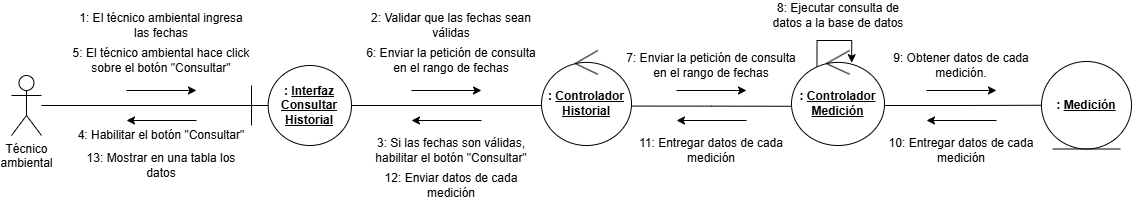

The diagram above was exported from draw.io. Its source (the exported page's mxGraphModel, read from the mxfile embedded in the PNG):
<mxGraphModel dx="1288" dy="754" grid="1" gridSize="10" guides="1" tooltips="1" connect="1" arrows="1" fold="1" page="1" pageScale="1" pageWidth="827" pageHeight="1169" math="0" shadow="0">
  <root>
    <mxCell id="0" />
    <mxCell id="1" parent="0" />
    <mxCell id="24yZ79QioBRkU-SW-2Tg-2" parent="1" style="shape=umlActor;verticalLabelPosition=bottom;verticalAlign=top;html=1;outlineConnect=0;" value="Técnico&lt;div&gt;ambiental&lt;/div&gt;" vertex="1">
      <mxGeometry height="60" width="30" x="80" y="555" as="geometry" />
    </mxCell>
    <mxCell id="I9hPnXZZpZieb8O_mfiF-1" parent="1" style="shape=umlBoundary;whiteSpace=wrap;html=1;" value="&lt;b&gt;: &lt;u&gt;Interfaz Consultar Historial&lt;/u&gt;&lt;br&gt;&lt;/b&gt;" vertex="1">
      <mxGeometry height="80" width="100" x="320" y="545" as="geometry" />
    </mxCell>
    <mxCell id="I9hPnXZZpZieb8O_mfiF-2" edge="1" parent="1" source="24yZ79QioBRkU-SW-2Tg-2" style="edgeStyle=orthogonalEdgeStyle;rounded=0;orthogonalLoop=1;jettySize=auto;html=1;entryX=0.001;entryY=0.5;entryDx=0;entryDy=0;entryPerimeter=0;endArrow=none;endFill=0;" target="I9hPnXZZpZieb8O_mfiF-1">
      <mxGeometry relative="1" as="geometry" />
    </mxCell>
    <mxCell id="I9hPnXZZpZieb8O_mfiF-3" edge="1" parent="1" style="endArrow=classic;html=1;rounded=0;" value="">
      <mxGeometry height="50" relative="1" width="50" as="geometry">
        <mxPoint x="195" y="570" as="sourcePoint" />
        <mxPoint x="265" y="570" as="targetPoint" />
      </mxGeometry>
    </mxCell>
    <mxCell id="I9hPnXZZpZieb8O_mfiF-4" parent="1" style="text;html=1;whiteSpace=wrap;strokeColor=none;fillColor=none;align=center;verticalAlign=middle;rounded=0;" value="1: El técnico ambiental ingresa las fechas" vertex="1">
      <mxGeometry height="30" width="180" x="140" y="490" as="geometry" />
    </mxCell>
    <mxCell id="I9hPnXZZpZieb8O_mfiF-5" parent="1" style="ellipse;shape=umlControl;whiteSpace=wrap;html=1;" value="&lt;b&gt;: &lt;u&gt;Controlador Historial&lt;/u&gt;&lt;/b&gt;" vertex="1">
      <mxGeometry height="95" width="90" x="610" y="530" as="geometry" />
    </mxCell>
    <mxCell id="I9hPnXZZpZieb8O_mfiF-7" edge="1" parent="1" source="I9hPnXZZpZieb8O_mfiF-1" style="edgeStyle=orthogonalEdgeStyle;rounded=0;orthogonalLoop=1;jettySize=auto;html=1;entryX=0;entryY=0.579;entryDx=0;entryDy=0;entryPerimeter=0;endArrow=none;endFill=0;" target="I9hPnXZZpZieb8O_mfiF-5">
      <mxGeometry relative="1" as="geometry" />
    </mxCell>
    <mxCell id="I9hPnXZZpZieb8O_mfiF-8" edge="1" parent="1" style="endArrow=classic;html=1;rounded=0;" value="">
      <mxGeometry height="50" relative="1" width="50" as="geometry">
        <mxPoint x="480" y="570" as="sourcePoint" />
        <mxPoint x="550" y="570" as="targetPoint" />
      </mxGeometry>
    </mxCell>
    <mxCell id="I9hPnXZZpZieb8O_mfiF-9" parent="1" style="text;html=1;whiteSpace=wrap;strokeColor=none;fillColor=none;align=center;verticalAlign=middle;rounded=0;" value="2: Validar que las fechas sean válidas" vertex="1">
      <mxGeometry height="30" width="180" x="430" y="490" as="geometry" />
    </mxCell>
    <mxCell id="I9hPnXZZpZieb8O_mfiF-10" edge="1" parent="1" style="endArrow=none;html=1;rounded=0;startArrow=classic;startFill=1;endFill=0;" value="">
      <mxGeometry height="50" relative="1" width="50" as="geometry">
        <mxPoint x="480" y="600" as="sourcePoint" />
        <mxPoint x="550" y="600" as="targetPoint" />
      </mxGeometry>
    </mxCell>
    <mxCell id="I9hPnXZZpZieb8O_mfiF-11" parent="1" style="text;html=1;whiteSpace=wrap;strokeColor=none;fillColor=none;align=center;verticalAlign=middle;rounded=0;" value="3: Si las fechas son válidas, habilitar el botón &quot;Consultar&quot;" vertex="1">
      <mxGeometry height="30" width="180" x="430" y="615" as="geometry" />
    </mxCell>
    <mxCell id="I9hPnXZZpZieb8O_mfiF-12" parent="1" style="text;html=1;whiteSpace=wrap;strokeColor=none;fillColor=none;align=center;verticalAlign=middle;rounded=0;" value="4: Habilitar el botón &quot;Consultar&quot;" vertex="1">
      <mxGeometry height="30" width="180" x="140" y="600" as="geometry" />
    </mxCell>
    <mxCell id="I9hPnXZZpZieb8O_mfiF-13" parent="1" style="text;html=1;whiteSpace=wrap;strokeColor=none;fillColor=none;align=center;verticalAlign=middle;rounded=0;" value="5: El técnico ambiental hace click sobre el botón &quot;Consultar&quot;" vertex="1">
      <mxGeometry height="30" width="180" x="140" y="525" as="geometry" />
    </mxCell>
    <mxCell id="I9hPnXZZpZieb8O_mfiF-14" parent="1" style="text;html=1;whiteSpace=wrap;strokeColor=none;fillColor=none;align=center;verticalAlign=middle;rounded=0;" value="6: Enviar la petición de consulta en el rango de fechas" vertex="1">
      <mxGeometry height="30" width="180" x="430" y="525" as="geometry" />
    </mxCell>
    <mxCell id="I9hPnXZZpZieb8O_mfiF-16" edge="1" parent="1" style="endArrow=none;html=1;rounded=0;startArrow=classic;startFill=1;endFill=0;" value="">
      <mxGeometry height="50" relative="1" width="50" as="geometry">
        <mxPoint x="195" y="600" as="sourcePoint" />
        <mxPoint x="265" y="600" as="targetPoint" />
      </mxGeometry>
    </mxCell>
    <mxCell id="hCJueYLakQSgrzDjc-Y_-2" edge="1" parent="1" source="I9hPnXZZpZieb8O_mfiF-17" style="edgeStyle=orthogonalEdgeStyle;rounded=0;orthogonalLoop=1;jettySize=auto;html=1;exitX=0.274;exitY=0.175;exitDx=0;exitDy=0;exitPerimeter=0;entryX=0.647;entryY=0.128;entryDx=0;entryDy=0;entryPerimeter=0;" target="I9hPnXZZpZieb8O_mfiF-17">
      <mxGeometry relative="1" as="geometry">
        <Array as="points">
          <mxPoint x="886" y="520" />
          <mxPoint x="920" y="520" />
        </Array>
        <mxPoint x="940" y="520" as="targetPoint" />
      </mxGeometry>
    </mxCell>
    <mxCell id="I9hPnXZZpZieb8O_mfiF-17" parent="1" style="ellipse;shape=umlControl;whiteSpace=wrap;html=1;" value="&lt;b&gt;: &lt;u&gt;Controlador Medición&lt;/u&gt;&lt;/b&gt;" vertex="1">
      <mxGeometry height="95" width="93" x="860" y="530" as="geometry" />
    </mxCell>
    <mxCell id="I9hPnXZZpZieb8O_mfiF-18" parent="1" style="ellipse;shape=umlEntity;whiteSpace=wrap;html=1;" value="&lt;b&gt;: &lt;u&gt;Medición&lt;/u&gt;&lt;/b&gt;" vertex="1">
      <mxGeometry height="87.5" width="90" x="1110" y="541" as="geometry" />
    </mxCell>
    <mxCell id="I9hPnXZZpZieb8O_mfiF-19" edge="1" parent="1" source="I9hPnXZZpZieb8O_mfiF-5" style="edgeStyle=orthogonalEdgeStyle;rounded=0;orthogonalLoop=1;jettySize=auto;html=1;entryX=-0.002;entryY=0.587;entryDx=0;entryDy=0;entryPerimeter=0;exitX=1.001;exitY=0.585;exitDx=0;exitDy=0;exitPerimeter=0;endArrow=none;endFill=0;" target="I9hPnXZZpZieb8O_mfiF-17">
      <mxGeometry relative="1" as="geometry" />
    </mxCell>
    <mxCell id="I9hPnXZZpZieb8O_mfiF-20" edge="1" parent="1" source="I9hPnXZZpZieb8O_mfiF-17" style="edgeStyle=orthogonalEdgeStyle;rounded=0;orthogonalLoop=1;jettySize=auto;html=1;entryX=0;entryY=0.5;entryDx=0;entryDy=0;exitX=1.004;exitY=0.579;exitDx=0;exitDy=0;exitPerimeter=0;endArrow=none;endFill=0;" target="I9hPnXZZpZieb8O_mfiF-18">
      <mxGeometry relative="1" as="geometry">
        <mxPoint x="913" y="584.75" as="sourcePoint" />
        <mxPoint x="1035" y="584.75" as="targetPoint" />
      </mxGeometry>
    </mxCell>
    <mxCell id="I9hPnXZZpZieb8O_mfiF-21" parent="1" style="text;html=1;whiteSpace=wrap;strokeColor=none;fillColor=none;align=center;verticalAlign=middle;rounded=0;" value="7: Enviar la petición de consulta en el rango de fechas" vertex="1">
      <mxGeometry height="30" width="180" x="690" y="530" as="geometry" />
    </mxCell>
    <mxCell id="I9hPnXZZpZieb8O_mfiF-22" parent="1" style="text;html=1;whiteSpace=wrap;strokeColor=none;fillColor=none;align=center;verticalAlign=middle;rounded=0;" value="9: Obtener datos de cada medición." vertex="1">
      <mxGeometry height="30" width="180" x="940" y="530" as="geometry" />
    </mxCell>
    <mxCell id="I9hPnXZZpZieb8O_mfiF-23" parent="1" style="text;html=1;whiteSpace=wrap;strokeColor=none;fillColor=none;align=center;verticalAlign=middle;rounded=0;" value="10: Entregar datos de cada medición" vertex="1">
      <mxGeometry height="30" width="180" x="940" y="615" as="geometry" />
    </mxCell>
    <mxCell id="I9hPnXZZpZieb8O_mfiF-24" parent="1" style="text;html=1;whiteSpace=wrap;strokeColor=none;fillColor=none;align=center;verticalAlign=middle;rounded=0;" value="11: Entregar datos de cada medición" vertex="1">
      <mxGeometry height="30" width="180" x="690" y="615" as="geometry" />
    </mxCell>
    <mxCell id="I9hPnXZZpZieb8O_mfiF-25" edge="1" parent="1" style="endArrow=classic;html=1;rounded=0;" value="">
      <mxGeometry height="50" relative="1" width="50" as="geometry">
        <mxPoint x="745" y="570" as="sourcePoint" />
        <mxPoint x="815" y="570" as="targetPoint" />
      </mxGeometry>
    </mxCell>
    <mxCell id="I9hPnXZZpZieb8O_mfiF-26" edge="1" parent="1" style="endArrow=classic;html=1;rounded=0;" value="">
      <mxGeometry height="50" relative="1" width="50" as="geometry">
        <mxPoint x="995" y="570" as="sourcePoint" />
        <mxPoint x="1065" y="570" as="targetPoint" />
      </mxGeometry>
    </mxCell>
    <mxCell id="I9hPnXZZpZieb8O_mfiF-28" edge="1" parent="1" style="endArrow=none;html=1;rounded=0;startArrow=classic;startFill=1;endFill=0;" value="">
      <mxGeometry height="50" relative="1" width="50" as="geometry">
        <mxPoint x="745" y="600" as="sourcePoint" />
        <mxPoint x="815" y="600" as="targetPoint" />
      </mxGeometry>
    </mxCell>
    <mxCell id="I9hPnXZZpZieb8O_mfiF-29" edge="1" parent="1" style="endArrow=none;html=1;rounded=0;startArrow=classic;startFill=1;endFill=0;" value="">
      <mxGeometry height="50" relative="1" width="50" as="geometry">
        <mxPoint x="995" y="600" as="sourcePoint" />
        <mxPoint x="1065" y="600" as="targetPoint" />
      </mxGeometry>
    </mxCell>
    <mxCell id="I9hPnXZZpZieb8O_mfiF-31" parent="1" style="text;html=1;whiteSpace=wrap;strokeColor=none;fillColor=none;align=center;verticalAlign=middle;rounded=0;" value="12: Enviar datos de cada medición" vertex="1">
      <mxGeometry height="30" width="180" x="430" y="650" as="geometry" />
    </mxCell>
    <mxCell id="I9hPnXZZpZieb8O_mfiF-32" parent="1" style="text;html=1;whiteSpace=wrap;strokeColor=none;fillColor=none;align=center;verticalAlign=middle;rounded=0;" value="13: Mostrar en una tabla los datos" vertex="1">
      <mxGeometry height="30" width="180" x="140" y="630" as="geometry" />
    </mxCell>
    <mxCell id="hCJueYLakQSgrzDjc-Y_-3" parent="1" style="text;html=1;whiteSpace=wrap;strokeColor=none;fillColor=none;align=center;verticalAlign=middle;rounded=0;" value="8: Ejecutar consulta de datos a la base de datos" vertex="1">
      <mxGeometry height="30" width="140" x="836.5" y="480" as="geometry" />
    </mxCell>
  </root>
</mxGraphModel>